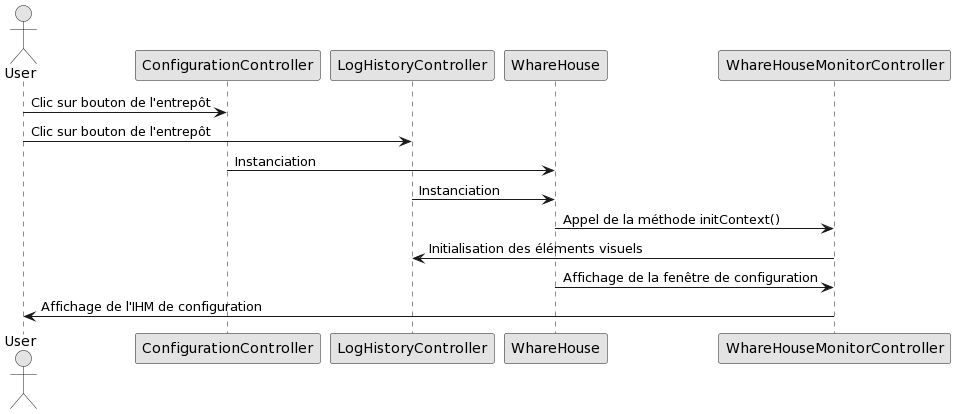

The diagram above was rendered by PlantUML. Its source (embedded in the PNG):
@startuml
skinparam monochrome true

actor User

participant ConfigurationController
participant LogHistoryController
participant WhareHouse
participant WhareHouseMonitorController

User -> ConfigurationController: Clic sur bouton de l'entrepôt
User -> LogHistoryController: Clic sur bouton de l'entrepôt
ConfigurationController-> WhareHouse: Instanciation
LogHistoryController-> WhareHouse: Instanciation
WhareHouse-> WhareHouseMonitorController: Appel de la méthode initContext()
WhareHouseMonitorController-> LogHistoryController: Initialisation des éléments visuels
WhareHouse-> WhareHouseMonitorController: Affichage de la fenêtre de configuration
WhareHouseMonitorController-> User: Affichage de l'IHM de configuration
@enduml